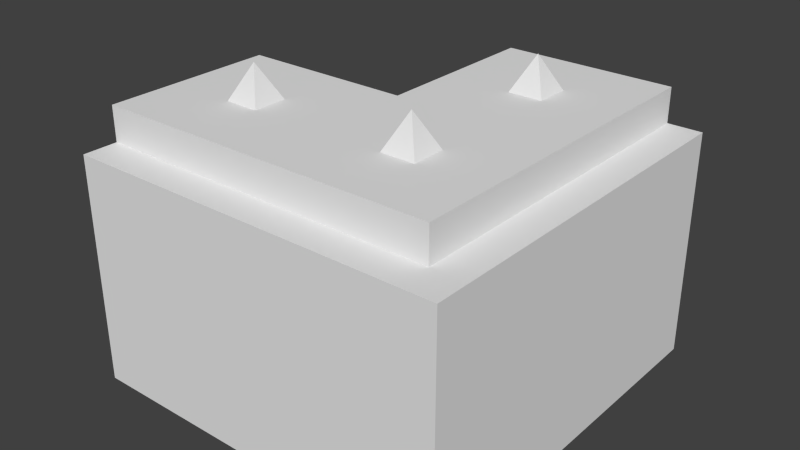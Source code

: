 # Source: tunnel-part1.blend  (saved by Blender 2.76.0; exported with 4.5.12 LTS)
import bpy
from mathutils import Matrix  # noqa: F401  (used for matrix-valued properties, if any)

bpy.ops.wm.read_factory_settings(use_empty=True)
scene = bpy.context.scene
scene.name = 'Scene'

# ---- collections
col_collection_1 = bpy.data.collections.new('Collection 1'); scene.collection.children.link(col_collection_1)

# ---- world
world_world = bpy.data.worlds.new('World'); scene.world = world_world
world_world.color = (0.05088, 0.05088, 0.05088)
world_world.use_sun_shadow = False
world_world.sun_shadow_jitter_overblur = 0.0
world_world.cycles.sampling_method = 'MANUAL'
world_world.cycles.sample_map_resolution = 256

# ---- meshes
me_cube_014 = bpy.data.meshes.new('Cube.014')
me_cube_014.from_pydata([(0.75, 0.75, 0.0), (0.75, 0.75, 1.68), (-0.75, 0.75, 1.68), (0.75, 0.75, 1.98), (-0.75, 0.75, 1.98), (0.75, -0.75, 1.68), (-0.75, -0.75, 1.68), (0.75, -0.75, 1.98), (-0.75, -0.75, 1.98), (0.75, -1.05, 1.68), (-0.75, -1.05, 1.68), (0.75, -1.05, 1.98), (-0.75, -1.05, 1.98), (0.75, -0.75, 0.0), (-0.75, -0.75, 0.0), (0.75, -1.05, 0.0), (-0.75, -1.05, 0.0), (0.75, 0.75, 2.28), (-0.75, 0.75, 2.28), (0.75, -0.75, 2.28), (-0.75, -0.75, 2.28), (1.05, 0.75, -6.652e-10), (1.05, 0.75, 1.68), (1.05, 0.75, 1.98), (1.05, -0.75, 1.68), (1.05, -0.75, 1.98), (1.05, -1.05, 1.68), (1.05, -1.05, 1.98), (1.05, -1.05, -6.652e-10), (1.05, -0.75, -6.652e-10), (0.75, 1.05, 3.193e-09), (0.75, 1.05, 1.68), (-0.75, 1.05, 1.68), (0.75, 1.05, 1.98), (-0.75, 1.05, 1.98), (0.75, 1.05, 2.28), (-0.75, 1.05, 2.28), (1.05, 1.05, 2.528e-09), (1.05, 1.05, 1.68), (1.05, 1.05, 1.98), (0.75, 2.25, 1.597e-08), (0.75, 2.25, 1.68), (-0.75, 2.25, 1.68), (0.75, 2.25, 1.98), (-0.75, 2.25, 1.98), (0.75, 2.25, 2.28), (-0.75, 2.25, 2.28), (1.05, 2.25, 1.53e-08), (1.05, 2.25, 1.68), (1.05, 2.25, 1.98), (-1.05, 0.75, 1.98), (-1.05, 0.75, 1.68), (-1.05, -0.75, 1.98), (-1.05, -0.75, 1.68), (-1.05, -1.05, 1.98), (-1.05, -1.05, 1.68), (-1.05, -1.05, 7.451e-08), (-1.05, -0.75, 7.451e-08), (-1.05, -0.75, 2.28), (-1.05, 0.75, 2.28), (-1.05, 1.05, 1.68), (-1.05, 1.05, 1.98), (-1.05, 2.25, 1.98), (-1.05, 2.25, 1.68), (-2.25, 0.75, 1.98), (-2.25, 0.75, 1.68), (-2.25, -0.75, 1.98), (-2.25, -0.75, 1.68), (-2.25, -1.05, 1.98), (-2.25, -1.05, 1.68), (-2.25, -1.05, 4.321e-07), (-2.25, -0.75, 4.321e-07), (-2.25, -0.75, 2.28), (-2.25, 0.75, 2.28), (-2.25, 1.05, 1.68), (-2.25, 1.05, 1.98), (-0.75, 1.05, 0.0), (-0.75, 0.75, 0.0), (-1.05, 1.05, 0.0), (-1.05, 0.75, 0.0), (-0.75, 2.25, 0.0), (-1.05, 2.25, -2.384e-07), (-2.25, 0.75, 1.192e-07), (-2.25, 1.05, 1.192e-07), (0.75, 0.45, 1.68), (0.75, 0.15, 1.68), (0.75, -0.15, 1.68), (0.75, -0.45, 1.68), (-0.75, -0.45, 1.68), (-0.75, -0.15, 1.68), (-0.75, 0.15, 1.68), (-0.75, 0.45, 1.68), (-0.75, -0.45, 2.28), (-0.75, -0.15, 2.28), (-0.75, 0.15, 2.28), (-0.75, 0.45, 2.28), (0.75, 0.45, 2.28), (0.75, 0.15, 2.28), (0.75, -0.15, 2.28), (0.75, -0.45, 2.28), (1.05, 0.45, 1.68), (1.05, 0.15, 1.68), (1.05, -0.15, 1.68), (1.05, -0.45, 1.68), (1.05, 0.45, 1.98), (1.05, 0.15, 1.98), (1.05, -0.15, 1.98), (1.05, -0.45, 1.98), (0.75, -0.45, 1.98), (0.75, -0.15, 1.98), (0.75, 0.15, 1.98), (0.75, 0.45, 1.98), (1.05, -0.45, -6.652e-10), (1.05, -0.15, -6.652e-10), (1.05, 0.15, -6.652e-10), (1.05, 0.45, -6.652e-10), (0.75, -0.45, 0.0), (0.75, -0.15, 0.0), (0.75, 0.15, 0.0), (0.75, 0.45, 0.0), (-1.05, -0.45, 1.68), (-1.05, -0.15, 1.68), (-1.05, 0.15, 1.68), (-1.05, 0.45, 1.68), (-1.05, -0.45, 2.28), (-1.05, -0.15, 2.28), (-1.05, 0.15, 2.28), (-1.05, 0.45, 2.28), (-2.25, -0.45, 1.68), (-2.25, -0.15, 1.68), (-2.25, 0.15, 1.68), (-2.25, 0.45, 1.68), (-2.25, -0.45, 1.98), (-2.25, -0.15, 1.98), (-2.25, 0.15, 1.98), (-2.25, 0.45, 1.98), (-2.25, -0.45, 2.28), (-2.25, -0.15, 2.28), (-2.25, 0.15, 2.28), (-2.25, 0.45, 2.28), (0.45, 0.75, 1.68), (0.15, 0.75, 1.68), (-0.15, 0.75, 1.68), (-0.45, 0.75, 1.68), (0.45, -0.75, 1.68), (0.15, -0.75, 1.68), (-0.15, -0.75, 1.68), (-0.45, -0.75, 1.68), (0.45, -0.75, 1.98), (0.15, -0.75, 1.98), (-0.15, -0.75, 1.98), (-0.45, -0.75, 1.98), (0.45, -1.05, 1.68), (0.15, -1.05, 1.68), (-0.15, -1.05, 1.68), (-0.45, -1.05, 1.68), (0.45, -1.05, 1.98), (0.15, -1.05, 1.98), (-0.15, -1.05, 1.98), (-0.45, -1.05, 1.98), (0.45, -0.75, 0.0), (0.15, -0.75, 0.0), (-0.15, -0.75, 0.0), (-0.45, -0.75, 0.0), (0.45, -1.05, 0.0), (0.15, -1.05, 0.0), (-0.15, -1.05, 0.0), (-0.45, -1.05, 0.0), (0.45, 0.75, 2.28), (0.15, 0.75, 2.28), (-0.15, 0.75, 2.28), (-0.45, 0.75, 2.28), (0.45, -0.75, 2.28), (0.15, -0.75, 2.28), (-0.15, -0.75, 2.28), (-0.45, -0.75, 2.28), (0.45, 1.05, 1.68), (0.15, 1.05, 1.68), (-0.15, 1.05, 1.68), (-0.45, 1.05, 1.68), (0.45, 1.05, 2.28), (0.15, 1.05, 2.28), (-0.15, 1.05, 2.28), (-0.45, 1.05, 2.28), (0.45, 2.25, 1.68), (0.15, 2.25, 1.68), (-0.15, 2.25, 1.68), (-0.45, 2.25, 1.68), (0.45, 2.25, 1.98), (0.15, 2.25, 1.98), (-0.15, 2.25, 1.98), (-0.45, 2.25, 1.98), (0.45, 2.25, 2.28), (0.15, 2.25, 2.28), (-0.15, 2.25, 2.28), (-0.45, 2.25, 2.28), (-0.45, 0.45, 2.28), (-0.15, 0.45, 2.28), (0.15, 0.45, 2.28), (0.45, 0.45, 2.28), (-0.45, 0.15, 2.28), (-0.15, 0.15, 2.28), (0.15, 0.15, 2.28), (0.45, 0.15, 2.28), (-0.45, -0.15, 2.28), (-0.15, -0.15, 2.28), (0.15, -0.15, 2.28), (0.45, -0.15, 2.28), (-0.45, -0.45, 2.28), (-0.15, -0.45, 2.28), (0.15, -0.45, 2.28), (0.45, -0.45, 2.28), (0.45, 0.45, 1.68), (0.15, 0.45, 1.68), (-0.15, 0.45, 1.68), (-0.45, 0.45, 1.68), (0.45, 0.15, 1.68), (0.15, 0.15, 1.68), (-0.15, 0.15, 1.68), (-0.45, 0.15, 1.68), (0.45, -0.15, 1.68), (0.15, -0.15, 1.68), (-0.15, -0.15, 1.68), (-0.45, -0.15, 1.68), (0.45, -0.45, 1.68), (0.15, -0.45, 1.68), (-0.15, -0.45, 1.68), (-0.45, -0.45, 1.68), (-1.95, 0.75, 1.98), (-1.65, 0.75, 1.98), (-1.35, 0.75, 1.98), (-1.35, 1.05, 1.98), (-1.65, 1.05, 1.98), (-1.95, 1.05, 1.98), (-1.95, -0.75, 3.427e-07), (-1.65, -0.75, 2.533e-07), (-1.35, -0.75, 1.639e-07), (-1.35, -1.05, 1.639e-07), (-1.65, -1.05, 2.533e-07), (-1.95, -1.05, 3.427e-07), (-1.35, -1.05, 1.98), (-1.65, -1.05, 1.98), (-1.95, -1.05, 1.98), (-1.95, -1.05, 1.68), (-1.65, -1.05, 1.68), (-1.35, -1.05, 1.68), (-1.35, -0.75, 2.28), (-1.65, -0.75, 2.28), (-1.95, -0.75, 2.28), (-1.95, -0.75, 1.98), (-1.65, -0.75, 1.98), (-1.35, -0.75, 1.98), (-1.95, 0.75, 2.28), (-1.65, 0.75, 2.28), (-1.35, 0.75, 2.28), (-1.35, -0.75, 1.68), (-1.65, -0.75, 1.68), (-1.95, -0.75, 1.68), (-1.35, -0.45, 2.28), (-1.65, -0.45, 2.28), (-1.95, -0.45, 2.28), (-1.35, -0.15, 2.28), (-1.65, -0.15, 2.28), (-1.95, -0.15, 2.28), (-1.35, 0.15, 2.28), (-1.65, 0.15, 2.28), (-1.95, 0.15, 2.28), (-1.35, 0.45, 2.28), (-1.65, 0.45, 2.28), (-1.95, 0.45, 2.28), (-1.35, 0.45, 1.68), (-1.65, 0.45, 1.68), (-1.95, 0.45, 1.68), (-1.35, 0.15, 1.68), (-1.65, 0.15, 1.68), (-1.95, 0.15, 1.68), (-1.35, -0.15, 1.68), (-1.65, -0.15, 1.68), (-1.95, -0.15, 1.68), (-1.35, -0.45, 1.68), (-1.65, -0.45, 1.68), (-1.95, -0.45, 1.68), (1.05, 1.35, 1.98), (1.05, 1.65, 1.98), (1.05, 1.95, 1.98), (-0.75, 1.95, 1.98), (-0.75, 1.65, 1.98), (-0.75, 1.35, 1.98), (-0.75, 1.35, 2.28), (-0.75, 1.65, 2.28), (-0.75, 1.95, 2.28), (0.75, 1.95, 1.98), (0.75, 1.65, 1.98), (0.75, 1.35, 1.98), (0.75, 1.95, 2.28), (0.75, 1.65, 2.28), (0.75, 1.35, 2.28), (0.75, 1.35, 1.68), (0.75, 1.65, 1.68), (0.75, 1.95, 1.68), (0.75, 1.95, 1.277e-08), (0.75, 1.65, 9.579e-09), (0.75, 1.35, 6.386e-09), (1.05, 1.35, 5.721e-09), (1.05, 1.65, 8.914e-09), (1.05, 1.95, 1.211e-08), (1.05, 1.95, 1.68), (1.05, 1.65, 1.68), (1.05, 1.35, 1.68), (-1.05, 1.95, 1.98), (-1.05, 1.65, 1.98), (-1.05, 1.35, 1.98), (0.45, 1.35, 1.68), (0.45, 1.65, 1.68), (0.45, 1.95, 1.68), (0.15, 1.35, 1.68), (0.15, 1.65, 1.68), (0.15, 1.95, 1.68), (-0.15, 1.35, 1.68), (-0.15, 1.65, 1.68), (-0.15, 1.95, 1.68), (-0.45, 1.35, 1.68), (-0.45, 1.65, 1.68), (-0.45, 1.95, 1.68), (-0.45, 1.35, 2.28), (-0.45, 1.65, 2.28), (-0.45, 1.95, 2.28), (-0.15, 1.35, 2.28), (-0.15, 1.65, 2.28), (-0.15, 1.95, 2.28), (0.15, 1.35, 2.28), (0.15, 1.65, 2.28), (0.15, 1.95, 2.28), (0.45, 1.35, 2.28), (0.45, 1.65, 2.28), (0.45, 1.95, 2.28), (-2.161e-07, -2.608e-08, 2.58), (-1.5, 5.96e-08, 2.58), (1.08e-07, 1.5, 2.58)], [], [(224, 87, 5, 144), (7, 11, 27, 25), (151, 8, 12, 159), (44, 42, 63, 62), (148, 7, 19, 172), (152, 9, 11, 156), (155, 10, 16, 167), (4, 34, 61, 50), (160, 13, 15, 164), (18, 4, 50, 59), (144, 5, 13, 160), (208, 92, 20, 175), (6, 14, 57, 53), (15, 13, 29, 28), (0, 1, 31, 30), (17, 3, 33, 35), (103, 107, 25, 24), (24, 25, 27, 26), (24, 26, 28, 29), (99, 19, 7, 108), (9, 15, 28, 26), (168, 17, 35, 180), (107, 108, 7, 25), (8, 20, 58, 52), (11, 9, 26, 27), (103, 24, 29, 112), (112, 29, 13, 116), (116, 13, 5, 87), (294, 291, 43, 45), (291, 284, 49, 43), (285, 290, 46, 44), (21, 0, 30, 37), (143, 2, 32, 179), (22, 21, 37, 38), (3, 23, 39, 33), (23, 22, 38, 39), (4, 18, 36, 34), (191, 44, 46, 195), (184, 188, 43, 41), (49, 48, 41, 43), (41, 48, 47, 40), (300, 299, 41, 40), (306, 305, 47, 48), (335, 294, 45, 192), (305, 300, 40, 47), (179, 32, 42, 187, 323, 322, 321), (284, 306, 48, 49), (239, 243, 69, 70), (249, 248, 72, 66), (243, 242, 68, 69), (228, 233, 75, 64), (234, 239, 70, 71), (60, 61, 311, 310, 309, 62, 63), (285, 44, 62, 309), (10, 12, 54, 55), (95, 18, 59, 127), (14, 16, 56, 57), (12, 8, 52, 54), (88, 6, 53, 120), (16, 10, 55, 56), (132, 128, 67, 66), (66, 67, 69, 68), (69, 67, 71, 70), (132, 66, 72, 136), (65, 64, 75, 74), (61, 60, 74, 75, 233, 232, 231), (242, 249, 66, 68), (252, 228, 64, 73), (281, 257, 67, 128), (257, 234, 71, 67), (60, 74, 65, 51), (269, 252, 73, 139), (79, 82, 83, 78), (63, 60, 32, 42), (77, 79, 78, 76), (32, 2, 77, 76), (2, 51, 79, 77), (82, 79, 51, 65), (74, 83, 82, 65), (80, 42, 32, 76), (81, 63, 42, 80), (63, 81, 78, 60), (78, 83, 74, 60), (78, 81, 80, 76), (248, 260, 136, 72), (260, 263, 137, 136), (263, 266, 138, 137), (266, 269, 139, 138), (51, 123, 270, 271, 272, 131, 65), (272, 275, 130, 131), (275, 278, 129, 130), (278, 281, 128, 129), (64, 135, 139, 73), (135, 134, 138, 139), (134, 133, 137, 138), (133, 132, 136, 137), (64, 65, 131, 135), (135, 131, 130, 134), (134, 130, 129, 133), (133, 129, 128, 132), (2, 91, 123, 51), (91, 90, 122, 123), (90, 89, 121, 122), (89, 88, 120, 121), (20, 92, 124, 58), (92, 93, 125, 124), (93, 94, 126, 125), (94, 95, 127, 126), (0, 119, 84, 1), (119, 118, 85, 84), (118, 117, 86, 85), (117, 116, 87, 86), (21, 115, 119, 0), (115, 114, 118, 119), (114, 113, 117, 118), (113, 112, 116, 117), (22, 100, 115, 21), (100, 101, 114, 115), (101, 102, 113, 114), (102, 103, 112, 113), (23, 3, 111, 104), (104, 111, 110, 105), (105, 110, 109, 106), (106, 109, 108, 107), (17, 96, 111, 3), (96, 97, 110, 111), (97, 98, 109, 110), (98, 99, 108, 109), (22, 23, 104, 100), (100, 104, 105, 101), (101, 105, 106, 102), (102, 106, 107, 103), (171, 18, 95, 196), (196, 95, 94, 200), (200, 94, 93, 204), (204, 93, 92, 208), (140, 1, 84, 212), (212, 84, 85, 216), (216, 85, 86, 220), (220, 86, 87, 224), (89, 223, 227, 88), (223, 222, 226, 227), (222, 221, 225, 226), (221, 220, 224, 225), (90, 219, 223, 89), (219, 218, 222, 223), (218, 217, 221, 222), (217, 216, 220, 221), (91, 215, 219, 90), (215, 214, 218, 219), (214, 213, 217, 218), (213, 212, 216, 217), (2, 143, 215, 91), (143, 142, 214, 215), (142, 141, 213, 214), (141, 140, 212, 213), (98, 207, 211, 99), (207, 206, 210, 211), (206, 205, 209, 210), (205, 204, 208, 209), (97, 203, 207, 98), (203, 202, 206, 207), (201, 200, 204, 205), (96, 199, 203, 97), (199, 198, 202, 203), (198, 197, 201, 202), (197, 196, 200, 201), (17, 168, 199, 96), (168, 169, 198, 199), (169, 170, 197, 198), (170, 171, 196, 197), (299, 314, 184, 41), (314, 317, 185, 184), (317, 320, 186, 185), (320, 323, 187, 186), (290, 326, 195, 46), (326, 329, 194, 195), (329, 332, 193, 194), (332, 335, 192, 193), (42, 44, 191, 187), (187, 191, 190, 186), (186, 190, 189, 185), (185, 189, 188, 184), (43, 188, 192, 45), (188, 189, 193, 192), (189, 190, 194, 193), (190, 191, 195, 194), (1, 140, 176, 31), (140, 141, 177, 176), (141, 142, 178, 177), (142, 143, 179, 178), (18, 171, 183, 36), (171, 170, 182, 183), (170, 169, 181, 182), (169, 168, 180, 181), (99, 211, 172, 19), (211, 210, 173, 172), (210, 209, 174, 173), (209, 208, 175, 174), (6, 147, 163, 14), (147, 146, 162, 163), (146, 145, 161, 162), (145, 144, 160, 161), (14, 163, 167, 16), (163, 162, 166, 167), (162, 161, 165, 166), (161, 160, 164, 165), (9, 152, 164, 15), (152, 153, 165, 164), (153, 154, 166, 165), (154, 155, 167, 166), (10, 155, 159, 12), (155, 154, 158, 159), (154, 153, 157, 158), (153, 152, 156, 157), (8, 151, 175, 20), (151, 150, 174, 175), (150, 149, 173, 174), (149, 148, 172, 173), (7, 148, 156, 11), (148, 149, 157, 156), (149, 150, 158, 157), (150, 151, 159, 158), (88, 227, 147, 6), (227, 226, 146, 147), (226, 225, 145, 146), (225, 224, 144, 145), (121, 120, 279, 276), (276, 279, 280, 277), (277, 280, 281, 278), (122, 121, 276, 273), (273, 276, 277, 274), (274, 277, 278, 275), (123, 122, 273, 270), (270, 273, 274, 271), (271, 274, 275, 272), (126, 127, 267, 264), (264, 267, 268, 265), (265, 268, 269, 266), (125, 126, 264, 261), (262, 265, 266, 263), (124, 125, 261, 258), (258, 261, 262, 259), (259, 262, 263, 260), (58, 124, 258, 246), (246, 258, 259, 247), (247, 259, 260, 248), (127, 59, 254, 267), (267, 254, 253, 268), (268, 253, 252, 269), (53, 57, 236, 255), (255, 236, 235, 256), (256, 235, 234, 257), (120, 53, 255, 279), (279, 255, 256, 280), (280, 256, 257, 281), (59, 50, 230, 254), (254, 230, 229, 253), (253, 229, 228, 252), (54, 52, 251, 240), (240, 251, 250, 241), (241, 250, 249, 242), (57, 56, 237, 236), (236, 237, 238, 235), (235, 238, 239, 234), (50, 61, 231, 230), (230, 231, 232, 229), (229, 232, 233, 228), (55, 54, 240, 245), (245, 240, 241, 244), (244, 241, 242, 243), (52, 58, 246, 251), (251, 246, 247, 250), (250, 247, 248, 249), (56, 55, 245, 237), (237, 245, 244, 238), (238, 244, 243, 239), (181, 180, 333, 330), (330, 333, 334, 331), (331, 334, 335, 332), (182, 181, 330, 327), (205, 206, 336), (328, 331, 332, 329), (183, 182, 327, 324), (324, 327, 328, 325), (325, 328, 329, 326), (36, 183, 324, 288), (288, 324, 325, 289), (289, 325, 326, 290), (178, 179, 321, 318), (318, 321, 322, 319), (319, 322, 323, 320), (177, 178, 318, 315), (315, 318, 319, 316), (316, 319, 320, 317), (176, 177, 315, 312), (312, 315, 316, 313), (313, 316, 317, 314), (31, 176, 312, 297), (297, 312, 313, 298), (298, 313, 314, 299), (34, 287, 311, 61), (287, 286, 310, 311), (286, 285, 309, 310), (39, 38, 308, 282), (282, 308, 307, 283), (283, 307, 306, 284), (37, 30, 302, 303), (303, 302, 301, 304), (304, 301, 300, 305), (180, 35, 296, 333), (333, 296, 295, 334), (334, 295, 294, 335), (38, 37, 303, 308), (308, 303, 304, 307), (307, 304, 305, 306), (30, 31, 297, 302), (302, 297, 298, 301), (301, 298, 299, 300), (34, 36, 288, 287), (287, 288, 289, 286), (286, 289, 290, 285), (33, 39, 282, 293), (293, 282, 283, 292), (292, 283, 284, 291), (35, 33, 293, 296), (296, 293, 292, 295), (295, 292, 291, 294), (201, 205, 336), (327, 330, 338), (202, 201, 336), (328, 327, 338), (330, 331, 338), (331, 328, 338), (206, 202, 336), (262, 261, 337), (264, 265, 337), (261, 264, 337), (265, 262, 337)])
me_cube_014.materials.append(None)
me_cube_014.use_remesh_preserve_volume = False
me_cube_014.use_remesh_preserve_attributes = False
me_cube_014.use_mirror_vertex_groups = False
me_cube_014.update()

# ---- objects
ob_cube_014 = bpy.data.objects.new('Cube.014', me_cube_014)

# ---- transforms, parenting, visibility, modifiers, constraints
ob_cube_014.location = (0.0, 5.96e-08, 0.0)
ob_cube_014.lock_rotations_4d = False
ob_cube_014.empty_display_type = 'ARROWS'
ob_cube_014.lineart.crease_threshold = 0.0

# ---- collection membership
col_collection_1.objects.link(ob_cube_014)

# ---- scene / render settings (as saved in the file)
scene.frame_start = 1; scene.frame_end = 250; scene.frame_set(16)
scene.render.engine = 'BLENDER_EEVEE_NEXT'
scene.render.resolution_percentage = 50
scene.render.dither_intensity = 0.0
scene.cycles.use_denoising = False
scene.cycles.samples = 10
scene.cycles.sampling_pattern = 'TABULATED_SOBOL'
scene.cycles.light_sampling_threshold = 0.0
scene.cycles.use_adaptive_sampling = False
scene.cycles.use_light_tree = False
scene.cycles.blur_glossy = 0.0
scene.cycles.pixel_filter_type = 'GAUSSIAN'
scene.cycles.sample_clamp_indirect = 0.0
scene.view_settings.view_transform = 'Standard'
bpy.context.view_layer.update()

# ---- added for rendering (the .blend has no active camera and no usable light): camera, sun
cam_auto = bpy.data.cameras.new('AutoCamera')
cam_auto.lens = 50.0
cam_auto.sensor_width = 36.0
cam_auto.clip_end = 1000.0
ob_auto_camera = bpy.data.objects.new('AutoCamera', cam_auto)
scene.collection.objects.link(ob_auto_camera)
ob_auto_camera.location = (4.33383, -5.3206, 5.23707)
ob_auto_camera.rotation_euler = (1.09748, -7.21219e-08, 0.694738)
scene.camera = ob_auto_camera
light_auto_sun = bpy.data.lights.new('AutoSun', 'SUN')
light_auto_sun.energy = 3.0
light_auto_sun.angle = 0.0523599
ob_auto_sun = bpy.data.objects.new('AutoSun', light_auto_sun)
scene.collection.objects.link(ob_auto_sun)
ob_auto_sun.rotation_euler = (0.872665, 0.174533, 0.523599)
bpy.context.view_layer.update()
